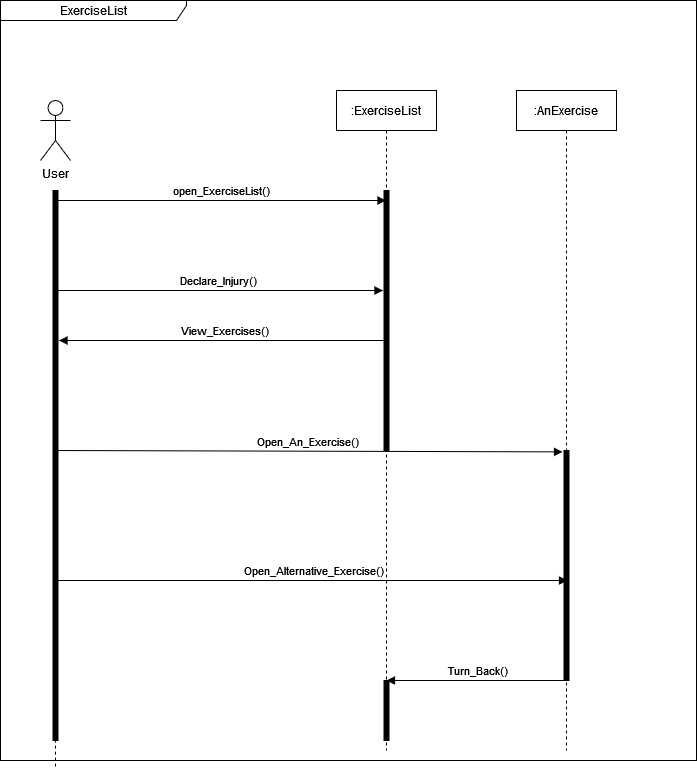

The diagram above was exported from draw.io. Its source (the exported page's mxGraphModel, read from the mxfile embedded in the PNG):
<mxGraphModel dx="1050" dy="566" grid="1" gridSize="10" guides="1" tooltips="1" connect="1" arrows="1" fold="1" page="1" pageScale="1" pageWidth="827" pageHeight="1169" math="0" shadow="0">
  <root>
    <mxCell id="0" />
    <mxCell id="1" parent="0" />
    <mxCell id="BEHMrw8BVTVu88WIIxJO-1" value="ExerciseList" style="shape=umlFrame;whiteSpace=wrap;html=1;pointerEvents=0;recursiveResize=0;container=1;collapsible=0;width=186;height=20;" vertex="1" parent="1">
      <mxGeometry x="14" y="10" width="696" height="760" as="geometry" />
    </mxCell>
    <mxCell id="BEHMrw8BVTVu88WIIxJO-2" value="&lt;div&gt;User&lt;/div&gt;&lt;div&gt;&lt;br&gt;&lt;/div&gt;" style="shape=umlActor;verticalLabelPosition=bottom;verticalAlign=top;html=1;outlineConnect=0;" vertex="1" parent="BEHMrw8BVTVu88WIIxJO-1">
      <mxGeometry x="40" y="100" width="30" height="60" as="geometry" />
    </mxCell>
    <mxCell id="BEHMrw8BVTVu88WIIxJO-4" value="" style="html=1;verticalAlign=bottom;labelBackgroundColor=none;endArrow=none;endFill=0;rounded=0;dashed=1;" edge="1" parent="BEHMrw8BVTVu88WIIxJO-1" source="BEHMrw8BVTVu88WIIxJO-8">
      <mxGeometry width="160" relative="1" as="geometry">
        <mxPoint x="54.5" y="649" as="sourcePoint" />
        <mxPoint x="54.5" y="190" as="targetPoint" />
        <Array as="points" />
      </mxGeometry>
    </mxCell>
    <mxCell id="BEHMrw8BVTVu88WIIxJO-5" value=":ExerciseList" style="shape=umlLifeline;perimeter=lifelinePerimeter;whiteSpace=wrap;html=1;container=1;dropTarget=0;collapsible=0;recursiveResize=0;outlineConnect=0;portConstraint=eastwest;newEdgeStyle={&quot;edgeStyle&quot;:&quot;elbowEdgeStyle&quot;,&quot;elbow&quot;:&quot;vertical&quot;,&quot;curved&quot;:0,&quot;rounded&quot;:0};" vertex="1" parent="BEHMrw8BVTVu88WIIxJO-1">
      <mxGeometry x="336" y="90" width="100" height="660" as="geometry" />
    </mxCell>
    <mxCell id="BEHMrw8BVTVu88WIIxJO-6" value="open_ExerciseList()" style="html=1;verticalAlign=bottom;labelBackgroundColor=none;endArrow=block;endFill=1;rounded=0;" edge="1" parent="BEHMrw8BVTVu88WIIxJO-1" target="BEHMrw8BVTVu88WIIxJO-5">
      <mxGeometry x="0.0025" width="160" relative="1" as="geometry">
        <mxPoint x="56" y="200" as="sourcePoint" />
        <mxPoint x="226" y="200" as="targetPoint" />
        <mxPoint as="offset" />
      </mxGeometry>
    </mxCell>
    <mxCell id="BEHMrw8BVTVu88WIIxJO-8" value="" style="html=1;points=[];perimeter=orthogonalPerimeter;fillColor=strokeColor;align=left;verticalAlign=top;spacingLeft=10;" vertex="1" parent="BEHMrw8BVTVu88WIIxJO-1">
      <mxGeometry x="52.5" y="190" width="5" height="550" as="geometry" />
    </mxCell>
    <mxCell id="BEHMrw8BVTVu88WIIxJO-18" value="" style="html=1;points=[];perimeter=orthogonalPerimeter;fillColor=strokeColor;align=left;verticalAlign=top;spacingLeft=10;" vertex="1" parent="BEHMrw8BVTVu88WIIxJO-1">
      <mxGeometry x="383.5" y="190" width="5" height="260" as="geometry" />
    </mxCell>
    <mxCell id="BEHMrw8BVTVu88WIIxJO-20" value="View_Exercises()" style="html=1;verticalAlign=bottom;labelBackgroundColor=none;endArrow=none;endFill=0;rounded=0;startArrow=block;startFill=1;" edge="1" parent="BEHMrw8BVTVu88WIIxJO-1">
      <mxGeometry x="0.0025" width="160" relative="1" as="geometry">
        <mxPoint x="58.5" y="340" as="sourcePoint" />
        <mxPoint x="388.5" y="340" as="targetPoint" />
        <mxPoint as="offset" />
      </mxGeometry>
    </mxCell>
    <mxCell id="BEHMrw8BVTVu88WIIxJO-21" value=":AnExercise" style="shape=umlLifeline;perimeter=lifelinePerimeter;whiteSpace=wrap;html=1;container=1;dropTarget=0;collapsible=0;recursiveResize=0;outlineConnect=0;portConstraint=eastwest;newEdgeStyle={&quot;edgeStyle&quot;:&quot;elbowEdgeStyle&quot;,&quot;elbow&quot;:&quot;vertical&quot;,&quot;curved&quot;:0,&quot;rounded&quot;:0};" vertex="1" parent="BEHMrw8BVTVu88WIIxJO-1">
      <mxGeometry x="516" y="90" width="100" height="660" as="geometry" />
    </mxCell>
    <mxCell id="BEHMrw8BVTVu88WIIxJO-22" value="Declare_Injury()" style="html=1;verticalAlign=bottom;labelBackgroundColor=none;endArrow=block;endFill=1;rounded=0;" edge="1" parent="BEHMrw8BVTVu88WIIxJO-1">
      <mxGeometry x="0.0025" width="160" relative="1" as="geometry">
        <mxPoint x="52.5" y="290" as="sourcePoint" />
        <mxPoint x="382.5" y="290" as="targetPoint" />
        <mxPoint as="offset" />
      </mxGeometry>
    </mxCell>
    <mxCell id="BEHMrw8BVTVu88WIIxJO-23" value="Open_An_Exercise()" style="html=1;verticalAlign=bottom;labelBackgroundColor=none;endArrow=block;endFill=1;rounded=0;entryX=-0.3;entryY=0.006;entryDx=0;entryDy=0;entryPerimeter=0;" edge="1" parent="BEHMrw8BVTVu88WIIxJO-1" target="BEHMrw8BVTVu88WIIxJO-24">
      <mxGeometry x="0.0025" width="160" relative="1" as="geometry">
        <mxPoint x="52.5" y="450" as="sourcePoint" />
        <mxPoint x="556" y="450" as="targetPoint" />
        <mxPoint as="offset" />
      </mxGeometry>
    </mxCell>
    <mxCell id="BEHMrw8BVTVu88WIIxJO-24" value="" style="html=1;points=[];perimeter=orthogonalPerimeter;fillColor=strokeColor;align=left;verticalAlign=top;spacingLeft=10;" vertex="1" parent="BEHMrw8BVTVu88WIIxJO-1">
      <mxGeometry x="563.5" y="450" width="5" height="230" as="geometry" />
    </mxCell>
    <mxCell id="BEHMrw8BVTVu88WIIxJO-26" value="Open_Alternative_Exercise()" style="html=1;verticalAlign=bottom;labelBackgroundColor=none;endArrow=block;endFill=1;rounded=0;" edge="1" parent="BEHMrw8BVTVu88WIIxJO-1">
      <mxGeometry x="0.0025" width="160" relative="1" as="geometry">
        <mxPoint x="57.5" y="580" as="sourcePoint" />
        <mxPoint x="567" y="580" as="targetPoint" />
        <mxPoint as="offset" />
      </mxGeometry>
    </mxCell>
    <mxCell id="BEHMrw8BVTVu88WIIxJO-28" value="" style="html=1;points=[];perimeter=orthogonalPerimeter;fillColor=strokeColor;align=left;verticalAlign=top;spacingLeft=10;" vertex="1" parent="BEHMrw8BVTVu88WIIxJO-1">
      <mxGeometry x="383.5" y="680" width="5" height="60" as="geometry" />
    </mxCell>
    <mxCell id="BEHMrw8BVTVu88WIIxJO-7" value="" style="html=1;verticalAlign=bottom;labelBackgroundColor=none;endArrow=none;endFill=0;rounded=0;dashed=1;exitX=0.079;exitY=1.008;exitDx=0;exitDy=0;exitPerimeter=0;" edge="1" parent="BEHMrw8BVTVu88WIIxJO-1" target="BEHMrw8BVTVu88WIIxJO-8" source="BEHMrw8BVTVu88WIIxJO-1">
      <mxGeometry width="160" relative="1" as="geometry">
        <mxPoint x="55.5" y="790" as="sourcePoint" />
        <mxPoint x="68.5" y="200" as="targetPoint" />
      </mxGeometry>
    </mxCell>
    <mxCell id="BEHMrw8BVTVu88WIIxJO-32" value="Turn_Back()" style="html=1;verticalAlign=bottom;labelBackgroundColor=none;endArrow=none;endFill=0;rounded=0;startArrow=block;startFill=1;" edge="1" parent="BEHMrw8BVTVu88WIIxJO-1">
      <mxGeometry x="0.0025" width="160" relative="1" as="geometry">
        <mxPoint x="386" y="680" as="sourcePoint" />
        <mxPoint x="568.5" y="680" as="targetPoint" />
        <mxPoint as="offset" />
      </mxGeometry>
    </mxCell>
  </root>
</mxGraphModel>